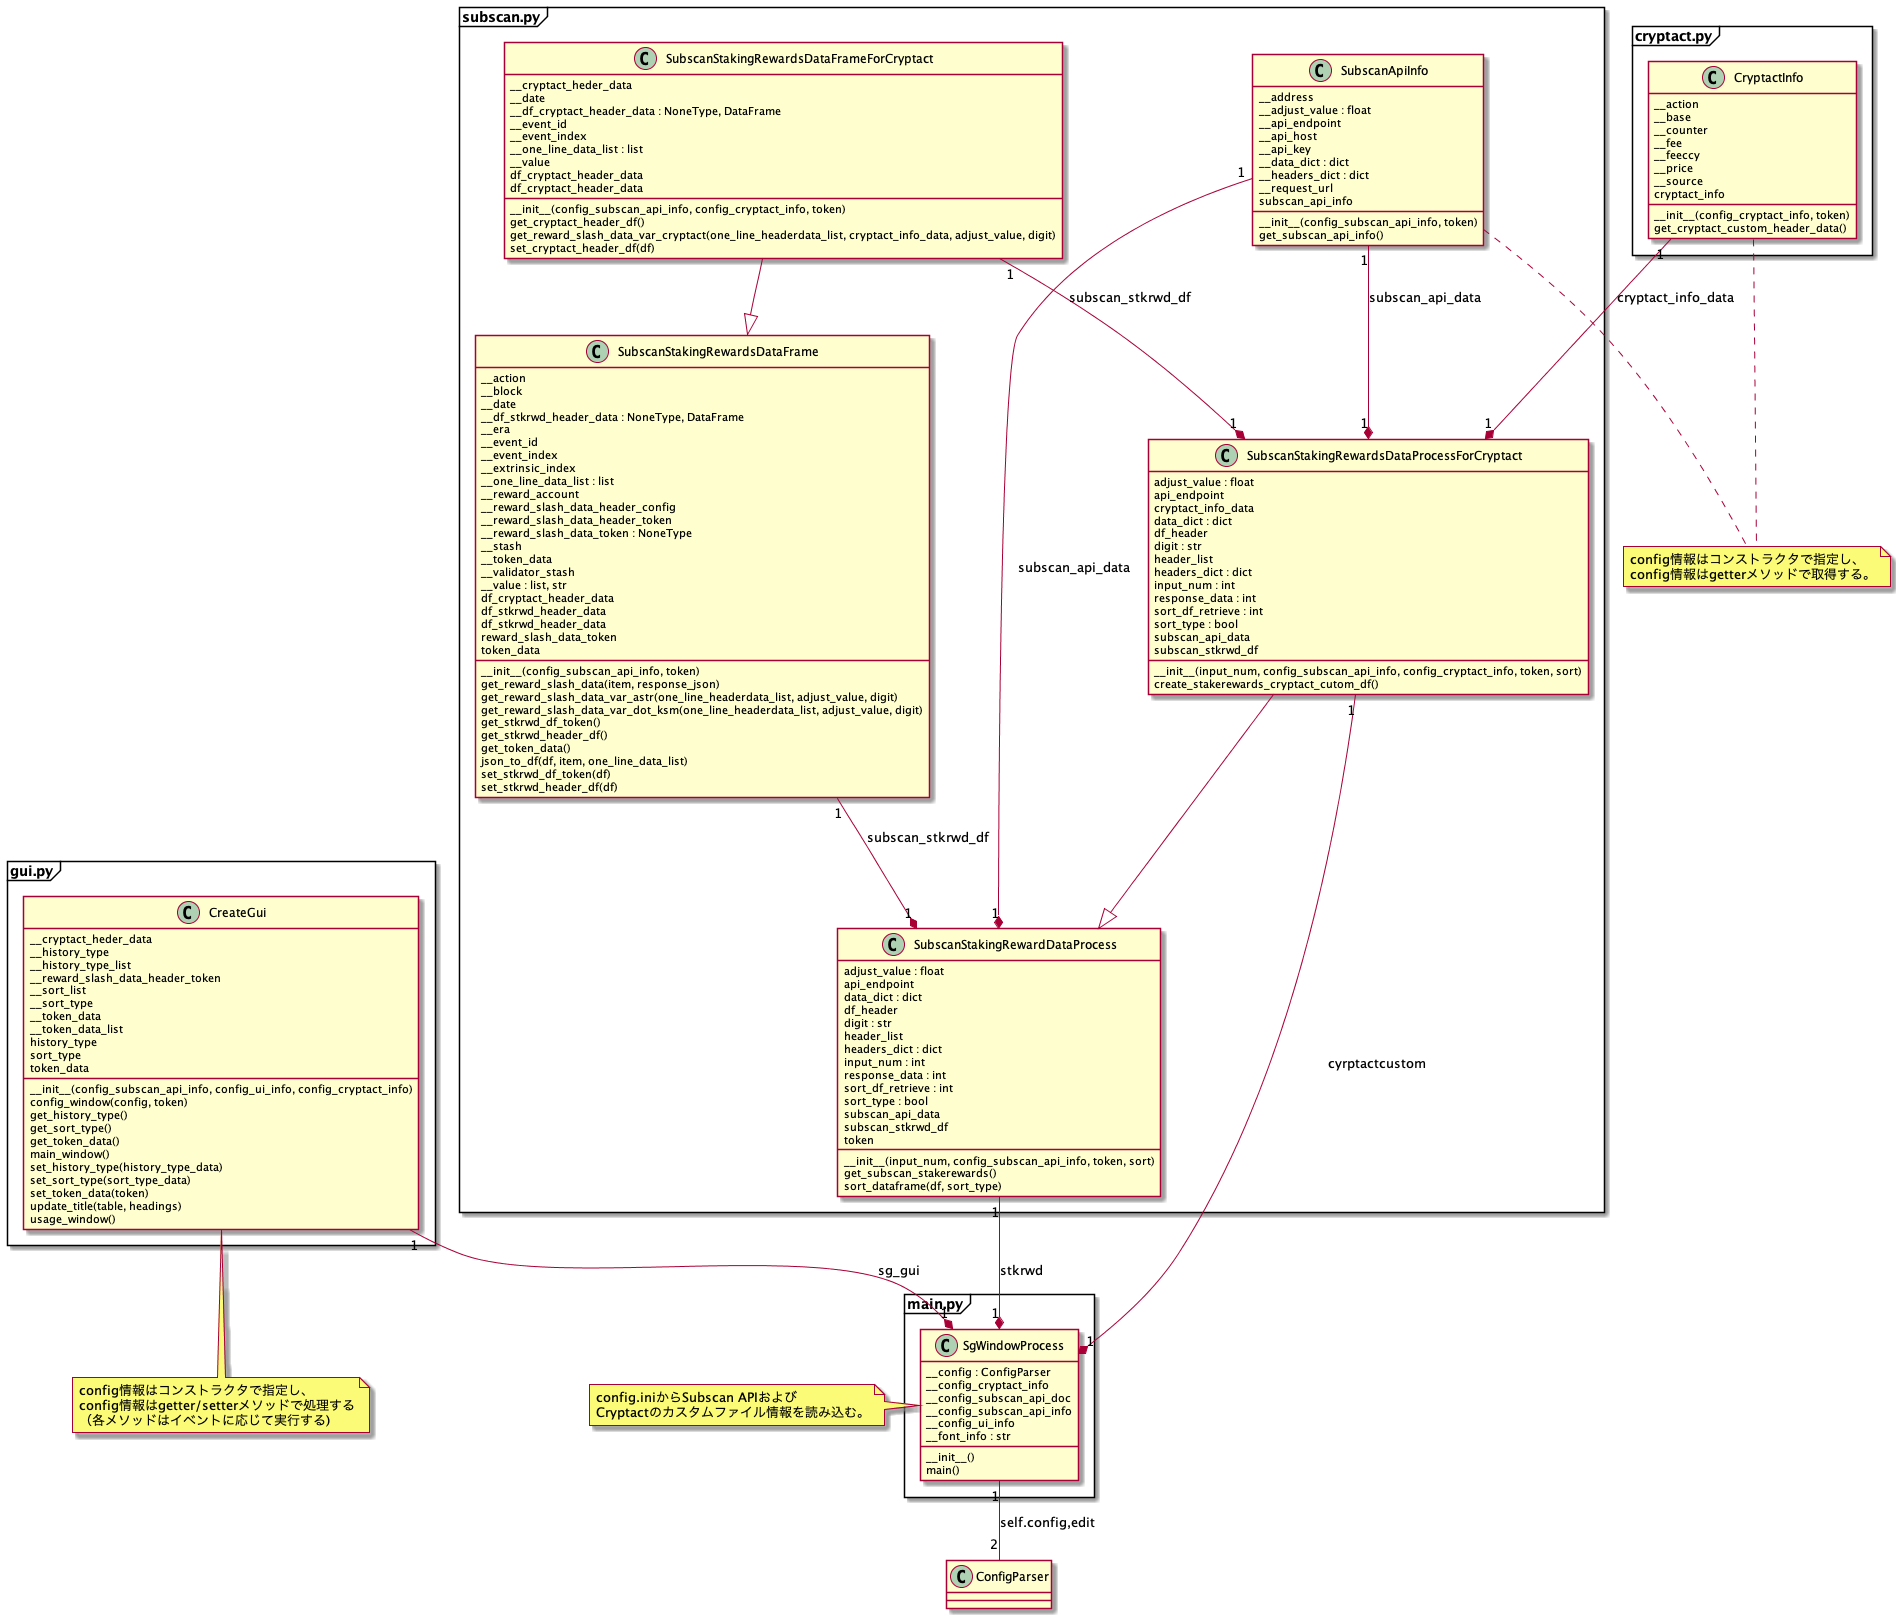

The diagram above was rendered by PlantUML. Its source (embedded in the PNG):
@startuml classes_dlSubscanStakingRewardsHistory
set namespaceSeparator none

package main.py <<Frame>>{
  class "SgWindowProcess" as src.main.SgWindowProcess {
    __config : ConfigParser
    __config_cryptact_info
    __config_subscan_api_doc
    __config_subscan_api_info
    __config_ui_info
    __font_info : str
    __init__()
    main()
  }
}
note left: config.iniからSubscan APIおよび\nCryptactのカスタムファイル情報を読み込む。

class "ConfigParser" as configparser.ConfigParser {
}

package gui.py <<Frame>>{
  class "CreateGui" as src.gui.CreateGui {
    __cryptact_heder_data
    __history_type
    __history_type_list
    __reward_slash_data_header_token
    __sort_list
    __sort_type
    __token_data
    __token_data_list
    history_type
    sort_type
    token_data
    __init__(config_subscan_api_info, config_ui_info, config_cryptact_info)
    config_window(config, token)
    get_history_type()
    get_sort_type()
    get_token_data()
    main_window()
    set_history_type(history_type_data)
    set_sort_type(sort_type_data)
    set_token_data(token)
    update_title(table, headings)
    usage_window()
  }
}
note bottom: config情報はコンストラクタで指定し、\nconfig情報はgetter/setterメソッドで処理する\n（各メソッドはイベントに応じて実行する)
package cryptact.py <<Frame>>{
  class "CryptactInfo" as src.cryptact.CryptactInfo {
    __action
    __base
    __counter
    __fee
    __feeccy
    __price
    __source
    cryptact_info
    __init__(config_cryptact_info, token)
    get_cryptact_custom_header_data()
  }
}

package subscan.py <<Frame>>{
  class "SubscanApiInfo" as src.subscan.SubscanApiInfo {
    __address
    __adjust_value : float
    __api_endpoint
    __api_host
    __api_key
    __data_dict : dict
    __headers_dict : dict
    __request_url
    subscan_api_info
    __init__(config_subscan_api_info, token)
    get_subscan_api_info()
  }

  class "SubscanStakingRewardDataProcess" as src.subscan.SubscanStakingRewardDataProcess {
    adjust_value : float
    api_endpoint
    data_dict : dict
    df_header
    digit : str
    header_list
    headers_dict : dict
    input_num : int
    response_data : int
    sort_df_retrieve : int
    sort_type : bool
    subscan_api_data
    subscan_stkrwd_df
    token
    __init__(input_num, config_subscan_api_info, token, sort)
    get_subscan_stakerewards()
    sort_dataframe(df, sort_type)
  }
  class "SubscanStakingRewardsDataFrame" as src.subscan.SubscanStakingRewardsDataFrame {
    __action
    __block
    __date
    __df_stkrwd_header_data : NoneType, DataFrame
    __era
    __event_id
    __event_index
    __extrinsic_index
    __one_line_data_list : list
    __reward_account
    __reward_slash_data_header_config
    __reward_slash_data_header_token
    __reward_slash_data_token : NoneType
    __stash
    __token_data
    __validator_stash
    __value : list, str
    df_cryptact_header_data
    df_stkrwd_header_data
    df_stkrwd_header_data
    reward_slash_data_token
    token_data
    __init__(config_subscan_api_info, token)
    get_reward_slash_data(item, response_json)
    get_reward_slash_data_var_astr(one_line_headerdata_list, adjust_value, digit)
    get_reward_slash_data_var_dot_ksm(one_line_headerdata_list, adjust_value, digit)
    get_stkrwd_df_token()
    get_stkrwd_header_df()
    get_token_data()
    json_to_df(df, item, one_line_data_list)
    set_stkrwd_df_token(df)
    set_stkrwd_header_df(df)
  }
  class "SubscanStakingRewardsDataFrameForCryptact" as src.subscan.SubscanStakingRewardsDataFrameForCryptact {
    __cryptact_heder_data
    __date
    __df_cryptact_header_data : NoneType, DataFrame
    __event_id
    __event_index
    __one_line_data_list : list
    __value
    df_cryptact_header_data
    df_cryptact_header_data
    __init__(config_subscan_api_info, config_cryptact_info, token)
    get_cryptact_header_df()
    get_reward_slash_data_var_cryptact(one_line_headerdata_list, cryptact_info_data, adjust_value, digit)
    set_cryptact_header_df(df)
  }
  class "SubscanStakingRewardsDataProcessForCryptact" as src.subscan.SubscanStakingRewardsDataProcessForCryptact {
    adjust_value : float
    api_endpoint
    cryptact_info_data
    data_dict : dict
    df_header
    digit : str
    header_list
    headers_dict : dict
    input_num : int
    response_data : int
    sort_df_retrieve : int
    sort_type : bool
    subscan_api_data
    subscan_stkrwd_df
    __init__(input_num, config_subscan_api_info, config_cryptact_info, token, sort)
    create_stakerewards_cryptact_cutom_df()
  }
}

note "config情報はコンストラクタで指定し、\nconfig情報はgetterメソッドで取得する。" as N2
src.subscan.SubscanApiInfo .. N2
src.cryptact.CryptactInfo .. N2

src.main.SgWindowProcess "1" -- "2" configparser.ConfigParser : self.config,edit
src.gui.CreateGui "1" --* "1" src.main.SgWindowProcess : sg_gui
src.subscan.SubscanStakingRewardDataProcess "1" --* "1" src.main.SgWindowProcess : stkrwd
src.subscan.SubscanStakingRewardsDataProcessForCryptact "1" --* "1" src.main.SgWindowProcess : cyrptactcustom
src.subscan.SubscanStakingRewardsDataFrameForCryptact --|> src.subscan.SubscanStakingRewardsDataFrame
src.subscan.SubscanStakingRewardsDataProcessForCryptact --|> src.subscan.SubscanStakingRewardDataProcess
src.subscan.SubscanApiInfo "1" --* "1" src.subscan.SubscanStakingRewardDataProcess : subscan_api_data
src.subscan.SubscanApiInfo "1" --* "1" src.subscan.SubscanStakingRewardsDataProcessForCryptact : subscan_api_data
src.subscan.SubscanStakingRewardsDataFrame "1" --* "1" src.subscan.SubscanStakingRewardDataProcess : subscan_stkrwd_df
src.subscan.SubscanStakingRewardsDataFrameForCryptact "1" --* "1" src.subscan.SubscanStakingRewardsDataProcessForCryptact : subscan_stkrwd_df
src.cryptact.CryptactInfo "1" --* "1" src.subscan.SubscanStakingRewardsDataProcessForCryptact : cryptact_info_data
@enduml